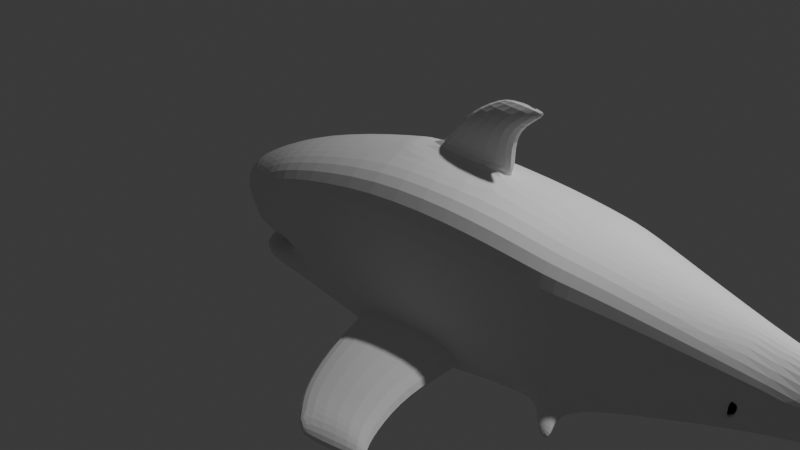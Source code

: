 # Source: Shark8.blend  (saved by Blender 5.0.118; exported with 4.5.12 LTS)
import bpy
from mathutils import Matrix  # noqa: F401  (used for matrix-valued properties, if any)

bpy.ops.wm.read_factory_settings(use_empty=True)
scene = bpy.context.scene
scene.name = 'Scene'

# ---- collections
col_collection = bpy.data.collections.new('Collection'); scene.collection.children.link(col_collection)

# ---- world
world_world = bpy.data.worlds.new('World'); scene.world = world_world
world_world.use_nodes = True; world_world.node_tree.nodes.clear()
_N = world_world.node_tree.nodes; _L = world_world.node_tree.links
n0 = _N.new('ShaderNodeOutputWorld'); n0.name = 'World Output'; n0.location = (200, 100)
n1 = _N.new('ShaderNodeBackground'); n1.name = 'Background'; n1.location = (-200, 100)
n1.inputs[0].default_value = (0.05088, 0.05088, 0.05088, 1.0)
_L.new(n1.outputs[0], n0.inputs[0])
n0.is_active_output = True
world_world.color = (0.05088, 0.05088, 0.05088)
world_world.sun_shadow_jitter_overblur = 0.0

# ---- cameras
cam_camera = bpy.data.cameras.new('Camera')
cam_camera.clip_end = 100.0
cam_camera.ortho_scale = 7.314

# ---- lights
light_light = bpy.data.lights.new('Light', 'POINT')
light_light.energy = 1000.0
light_light.shadow_soft_size = 0.1

# ---- meshes
me_cube_001 = bpy.data.meshes.new('Cube.001')
me_cube_001.from_pydata([(-1.0, -0.703, -0.7087), (-1.0, -0.703, 0.4036), (4.086, -0.399, -0.1491), (4.086, -0.399, 0.3288), (1.633, -0.7461, -0.7731), (1.621, -0.7357, 0.7534), (0.3261, -0.7357, 0.7534), (0.3262, -0.7461, -0.854), (-1.491, -0.5694, -0.7639), (-1.847, -0.5525, -0.1381), (2.811, -0.7357, -0.522), (2.811, -0.6483, 0.6038), (5.05, -0.1856, 0.08988), (-1.079, -0.0575, -0.8104), (4.086, -0.0575, 0.5755), (-1.0, -0.0575, 0.6503), (4.086, -0.0575, -0.2955), (1.633, -0.0575, -1.0), (0.3261, -0.0575, -1.0), (0.3261, -0.0575, 1.0), (-1.868, -0.05816, -0.8406), (-2.42, -0.0575, -0.04214), (2.811, -0.0575, 0.8504), (2.811, -0.0575, -0.6684), (5.05, -0.0575, 0.4029), (5.639, -0.01965, 0.864), (-1.033, -0.3896, -0.8364), (4.086, -0.2115, 0.5208), (1.633, -0.3766, 0.9453), (1.633, -0.3954, -0.8536), (0.3261, -0.3954, -1.0), (0.3261, -0.3766, 0.9453), (-1.669, -0.3682, -0.8406), (2.811, -0.3355, 0.7958), (2.811, -0.4063, -0.6684), (5.05, -0.1092, 0.3482), (-1.0, -0.3766, 0.5956), (4.086, -0.2115, -0.2955), (-2.221, -0.3475, -0.04119), (5.05, -0.1092, -0.1229), (5.403, -0.05733, 0.09239), (5.403, -0.05739, 0.2549), (5.403, -0.05739, -0.04488), (-1.0, -0.703, -0.1524), (4.086, -0.399, 0.08991), (1.633, -0.7357, -0.009533), (0.3261, -0.7357, -0.04998), (-1.679, -0.5832, -0.2491), (2.811, -0.6483, 0.04099), (-2.154, -0.0575, -0.2743), (-1.954, -0.3575, -0.2739), (4.086, -0.399, -0.06586), (1.633, -0.7461, -0.5073), (0.3262, -0.7461, -0.5741), (2.811, -0.6483, -0.326), (-1.981, -0.07756, -0.6942), (-1.782, -0.3841, -0.694), (-1.0, -0.703, -0.515), (-1.57, -0.5806, -0.6636), (2.493, -0.7357, 0.6441), (2.493, -0.7357, -0.5896), (2.493, -0.0575, -0.7578), (2.493, -0.0575, 0.8908), (2.493, -0.4034, -0.7184), (2.493, -0.3766, 0.8361), (2.493, -0.7357, 0.02736), (2.493, -0.7357, -0.3748), (2.811, -0.9156, -0.6593), (2.811, -0.9156, -0.5589), (2.624, -0.9156, -0.7173), (2.624, -0.9156, -0.6077), (-1.0, 0.5936, -0.7087), (-1.0, 0.5936, 0.4036), (4.086, 0.284, -0.1491), (4.086, 0.284, 0.3288), (1.633, 0.6207, -0.7727), (1.621, 0.6207, 0.7534), (0.3261, 0.6207, 0.7534), (0.3261, 0.6207, -0.8536), (-1.491, 0.4759, -0.7639), (-1.847, 0.4586, -0.1381), (2.815, 0.6077, -0.5215), (2.811, 0.5333, 0.6038), (5.05, 0.07059, 0.08988), (-1.033, 0.2746, -0.8364), (4.086, 0.09649, 0.5208), (1.633, 0.2616, 0.9453), (1.633, 0.2804, -0.8536), (0.3261, 0.2804, -1.0), (0.3261, 0.2616, 0.9453), (-1.669, 0.2519, -0.8406), (2.811, 0.2204, 0.7958), (2.811, 0.2913, -0.6684), (5.05, -0.00585, 0.3482), (-1.0, 0.2616, 0.5956), (4.086, 0.09649, -0.2955), (-2.221, 0.2325, -0.04119), (5.05, -0.00585, -0.1229), (-1.0, 0.5936, -0.1524), (4.086, 0.284, 0.08991), (1.633, 0.6207, -0.009533), (0.3261, 0.6207, -0.04998), (-1.679, 0.4863, -0.2491), (2.811, 0.5333, 0.04099), (-1.954, 0.2425, -0.2739), (4.086, 0.284, -0.06586), (1.633, 0.6207, -0.5069), (0.3261, 0.6207, -0.5737), (2.815, 0.5481, -0.3254), (-1.782, 0.229, -0.694), (-1.0, 0.5936, -0.515), (-1.57, 0.456, -0.6636), (1.507, 1.599, -0.9959), (0.6658, 1.599, -1.051), (1.507, 1.599, -0.8734), (0.6658, 1.599, -0.9823), (2.493, 0.6207, 0.6441), (2.498, 0.6355, -0.5891), (2.493, 0.2883, -0.7184), (2.493, 0.2616, 0.8361), (2.493, 0.6207, 0.02736), (2.498, 0.6355, -0.3742), (5.663, -0.01965, 0.8689), (5.843, -0.01797, 0.9307), (5.617, -0.06797, -0.635), (5.712, -0.05425, -0.6782), (5.617, -0.04061, -0.635), (5.581, -0.03756, 0.5791), (5.336, -0.08888, 0.6329), (5.325, -0.03843, 0.6604), (5.336, 0.01203, 0.6329), (5.534, -0.05145, -0.3477), (5.321, -0.01019, -0.4108), (5.321, -0.09285, -0.4108), (1.373, 0.04513, 0.9962), (0.3272, -0.0575, 1.014), (1.373, -0.1679, 0.9962), (1.434, 0.03998, 1.503), (1.634, -0.0575, 0.9962), (0.8883, -0.06265, 1.521), (1.434, -0.1731, 1.503), (1.695, -0.06265, 1.503), (1.345, -0.1679, 1.237), (0.5463, -0.0575, 1.255), (1.345, 0.04513, 1.237), (1.607, -0.0575, 1.237), (1.87, -0.06655, 1.785), (1.439, -0.0404, 1.765), (1.418, 1.136, -0.8915), (2.131, -0.06265, 1.705), (0.463, 1.136, -0.9403), (0.463, 1.136, -0.8348), (1.418, 1.136, -0.728), (1.608, 1.812, -0.9969), (0.9291, 1.812, -1.052), (1.608, 1.812, -0.9156), (0.9291, 1.812, -0.999), (1.761, 1.943, -0.978), (1.082, 1.943, -1.045), (0.6047, 1.599, -1.015), (0.4018, 1.136, -0.889), (0.265, 0.6207, -0.7137), (0.868, 1.812, -1.025), (0.9448, 1.861, -1.028), (-1.907, -0.05816, -0.7734), (-1.0, -0.703, -0.65), (-1.708, -0.3667, -0.7733), (-1.708, 0.2504, -0.7733), (1.507, -1.735, -0.9967), (0.666, -1.735, -1.052), (1.507, -1.735, -0.8742), (0.666, -1.735, -0.9832), (1.418, -1.272, -0.8923), (0.4632, -1.272, -0.9411), (0.4632, -1.272, -0.8356), (1.418, -1.272, -0.7288), (1.609, -1.948, -0.9977), (0.9293, -1.948, -1.052), (1.609, -1.948, -0.9164), (0.9293, -1.948, -0.9998), (1.761, -2.079, -0.9788), (1.082, -2.079, -1.046), (0.6049, -1.735, -1.016), (0.4021, -1.272, -0.8899), (0.2575, -0.7165, -0.7181), (0.8682, -1.948, -1.026), (0.945, -1.997, -1.028), (-1.516, -0.5676, -0.7161), (-1.0, 0.5936, -0.65), (-1.516, 0.4741, -0.7161), (-1.569, -0.6022, -0.4966), (-1.781, -0.364, -0.5108), (-1.98, -0.0575, -0.511), (-1.781, 0.249, -0.5108), (-1.569, 0.5036, -0.4966), (-1.456, -0.6371, 0.1674), (-1.764, -0.0575, 0.3329), (-1.657, -0.3609, 0.3082), (-1.365, -0.6536, -0.2045), (-1.306, -0.6638, -0.5051), (-1.456, 0.5334, 0.1674), (-1.657, 0.2459, 0.3082), (-1.365, 0.5484, -0.2045), (-1.306, 0.5577, -0.5051), (2.861, -1.041, -0.7192), (2.82, 0.8302, -0.6581), (2.82, 0.8302, -0.5578), (2.634, 0.8302, -0.7161), (2.634, 0.8302, -0.6066), (2.871, 0.9553, -0.718)], [], [(46, 6, 1, 43), (34, 37, 2, 10), (31, 36, 1, 6), (26, 0, 8, 32), (64, 28, 5, 59), (65, 59, 5, 45), (26, 30, 7, 0), (28, 31, 6, 5), (45, 5, 6, 46), (198, 195, 9, 47), (44, 3, 11, 48), (27, 33, 11, 3), (63, 34, 10, 60), (12, 39, 42, 40), (27, 3, 12, 35), (197, 196, 21, 38), (50, 38, 21, 49), (2, 37, 39, 12), (47, 9, 38, 50), (195, 197, 38, 9), (14, 27, 35, 24), (61, 23, 34, 63), (14, 22, 33, 27), (13, 18, 30, 26), (13, 26, 32, 20), (19, 15, 36, 31), (23, 16, 37, 34), (128, 127, 123, 122), (129, 128, 122, 25), (190, 47, 50, 191), (191, 50, 49, 192), (3, 44, 12), (51, 44, 48, 54), (199, 198, 47, 190), (52, 45, 46, 53), (66, 65, 45, 52), (53, 46, 43, 57), (7, 184, 53, 57, 165, 0), (60, 66, 52, 4), (165, 57, 58, 187), (2, 51, 54, 10), (166, 56, 55, 164), (187, 58, 56, 166), (10, 54, 68, 67), (54, 48, 65, 66), (22, 62, 64, 33), (17, 61, 63, 29), (29, 63, 60, 4), (48, 11, 59, 65), (33, 64, 59, 11), (67, 204, 69), (60, 10, 67, 69), (54, 66, 70, 68), (66, 60, 69, 70), (101, 98, 72, 77), (92, 81, 73, 95), (89, 77, 72, 94), (84, 90, 79, 71), (119, 116, 76, 86), (120, 100, 76, 116), (84, 71, 78, 88), (100, 101, 77, 76), (202, 102, 80, 200), (99, 103, 82, 74), (85, 74, 82, 91), (118, 117, 81, 92), (83, 40, 42, 97), (85, 93, 83, 74), (201, 96, 21, 196), (104, 49, 21, 96), (132, 131, 125, 126), (73, 83, 97, 95), (102, 104, 96, 80), (200, 80, 96, 201), (14, 24, 93, 85), (61, 118, 92, 23), (14, 85, 91, 22), (13, 84, 88, 18), (13, 20, 90, 84), (19, 89, 94, 15), (23, 92, 95, 16), (37, 16, 95, 97, 39), (194, 193, 104, 102), (193, 192, 49, 104), (74, 83, 99), (105, 108, 103, 99), (203, 194, 102, 202), (106, 107, 101, 100), (121, 106, 100, 120), (107, 110, 98, 101), (78, 71, 188, 110, 107, 161), (117, 75, 106, 121), (188, 189, 111, 110), (73, 81, 108, 105), (167, 164, 55, 109), (189, 167, 109, 111), (83, 73, 99), (159, 115, 156, 162), (152, 114, 115, 151), (160, 159, 113, 150), (148, 112, 114, 152), (108, 121, 120, 103), (22, 91, 119, 62), (17, 87, 118, 61), (87, 75, 117, 118), (103, 120, 116, 82), (91, 82, 116, 119), (93, 41, 40, 83), (12, 44, 2), (127, 130, 122, 123), (35, 12, 40, 41), (130, 129, 25, 122), (125, 124, 126), (131, 133, 124, 125), (133, 132, 126, 124), (93, 24, 129, 130), (41, 93, 130, 127), (24, 35, 128, 129), (35, 41, 127, 128), (39, 97, 132, 133), (42, 39, 133, 131), (97, 42, 131, 132), (30, 29, 4, 7), (18, 17, 29, 30), (18, 88, 87, 17), (88, 78, 75, 87), (150, 113, 112, 148), (89, 86, 76, 77), (19, 31, 135), (89, 19, 135), (31, 28, 136, 135), (28, 86, 134, 138, 136), (143, 142, 140, 139), (86, 89, 135, 134), (28, 64, 62, 119, 86), (141, 137, 146, 149), (145, 144, 137, 141), (142, 145, 141, 140), (144, 143, 139, 137), (134, 135, 143, 144), (136, 138, 145, 142), (138, 134, 144, 145), (135, 136, 142, 143), (75, 148, 152, 106), (140, 141, 149, 146), (139, 140, 146, 147), (137, 139, 147, 146), (78, 150, 148, 75), (161, 160, 150, 78), (106, 152, 151, 107), (153, 154, 158, 157), (115, 114, 155, 156), (112, 113, 154, 153), (114, 112, 153, 155), (155, 153, 157), (156, 155, 157, 158), (162, 156, 163), (151, 115, 159, 160), (107, 151, 160, 161), (113, 159, 162, 154), (158, 154, 163), (154, 162, 163), (156, 158, 163), (182, 171, 179, 185), (175, 170, 171, 174), (183, 182, 169, 173), (172, 168, 170, 175), (173, 169, 168, 172), (4, 172, 175, 52), (7, 173, 172, 4), (184, 183, 173, 7), (52, 175, 174, 53), (176, 177, 181, 180), (171, 170, 178, 179), (168, 169, 177, 176), (170, 168, 176, 178), (178, 176, 180), (179, 178, 180, 181), (185, 179, 186), (174, 171, 182, 183), (53, 174, 183, 184), (169, 182, 185, 177), (181, 177, 186), (177, 185, 186), (179, 181, 186), (4, 52, 53, 184, 7), (79, 90, 167, 189), (90, 20, 164, 167), (71, 79, 189, 188), (8, 187, 166, 32), (32, 166, 164, 20), (0, 165, 187, 8), (110, 203, 202, 98), (72, 200, 201, 94), (94, 201, 196, 15), (98, 202, 200, 72), (57, 43, 198, 199), (1, 36, 197, 195), (36, 15, 196, 197), (43, 1, 195, 198), (58, 57, 110, 111, 109, 55, 56), (190, 191, 192, 193, 194, 203, 110, 57, 199), (68, 70, 204), (69, 204, 70), (67, 68, 204), (81, 108, 206, 205), (205, 209, 207), (117, 81, 205, 207), (108, 121, 208, 206), (121, 117, 207, 208), (206, 208, 209), (207, 209, 208), (205, 206, 209)])
_uv = me_cube_001.uv_layers.new(name='UVMap')
_uv.uv.foreach_set('vector', [0.5, 0.9263, 0.625, 0.9263, 0.625, 1.0, 0.5, 1.0, 0.3211, 0.7244, 0.375, 0.7244, 0.375, 0.75, 0.3211, 0.75, 0.8013, 0.7244, 0.875, 0.7244, 0.875, 0.75, 0.8013, 0.75, 0.125, 0.7244, 0.125, 0.75, 0.125, 0.75, 0.125, 0.7244, 0.6924, 0.7244, 0.7288, 0.7244, 0.7288, 0.75, 0.6924, 0.75, 0.5, 0.8174, 0.625, 0.8174, 0.625, 0.8538, 0.5, 0.8538, 0.125, 0.7244, 0.1987, 0.7244, 0.1987, 0.75, 0.125, 0.75, 0.7288, 0.7244, 0.8013, 0.7244, 0.8013, 0.75, 0.7294, 0.75, 0.5, 0.8571, 0.625, 0.8544, 0.625, 0.9263, 0.5, 0.9263, 0.5, 1.0, 0.625, 1.0, 0.625, 1.0, 0.5, 1.0, 0.5, 0.75, 0.625, 0.75, 0.625, 0.8039, 0.5, 0.8039, 0.625, 0.7244, 0.6789, 0.7244, 0.6789, 0.75, 0.625, 0.75, 0.3076, 0.7244, 0.3211, 0.7244, 0.3211, 0.75, 0.3076, 0.75, 0.375, 0.75, 0.375, 0.7244, 0.375, 0.7244, 0.375, 0.75, 0.625, 0.7244, 0.625, 0.75, 0.625, 0.75, 0.625, 0.7244, 0.875, 0.7244, 0.875, 0.6888, 0.875, 0.6888, 0.875, 0.7244, 0.5, 0.02561, 0.625, 0.02561, 0.625, 0.06121, 0.5, 0.06121, 0.375, 0.75, 0.375, 0.7244, 0.375, 0.7244, 0.375, 0.75, 0.5, 1.708e-08, 0.625, 0.0, 0.625, 0.02561, 0.5, 0.02561, 0.875, 0.75, 0.875, 0.7244, 0.875, 0.7244, 0.875, 0.75, 0.625, 0.6888, 0.625, 0.7244, 0.625, 0.7244, 0.625, 0.6888, 0.3076, 0.6888, 0.3211, 0.6888, 0.3211, 0.7244, 0.3076, 0.7244, 0.625, 0.6888, 0.6789, 0.6888, 0.6789, 0.7244, 0.625, 0.7244, 0.125, 0.6888, 0.1987, 0.6888, 0.1987, 0.7244, 0.125, 0.7244, 0.125, 0.6888, 0.125, 0.7244, 0.125, 0.7244, 0.125, 0.6888, 0.8013, 0.6888, 0.875, 0.6888, 0.875, 0.7244, 0.8013, 0.7244, 0.3211, 0.6888, 0.375, 0.6888, 0.375, 0.7244, 0.3211, 0.7244, 0.625, 0.7244, 0.625, 0.7244, 0.625, 0.7244, 0.625, 0.7244, 0.625, 0.6888, 0.625, 0.7244, 0.625, 0.7244, 0.625, 0.6888, 0.4185, 5.947e-09, 0.5, 1.708e-08, 0.5, 0.02561, 0.4185, 0.02561, 0.4185, 0.02561, 0.5, 0.02561, 0.5, 0.06121, 0.4185, 0.06121, 0.625, 0.75, 0.5, 0.75, 0.625, 0.75, 0.4185, 0.75, 0.5, 0.75, 0.5, 0.8039, 0.4185, 0.8039, 0.4185, 1.0, 0.5, 1.0, 0.5, 1.0, 0.4185, 1.0, 0.4185, 0.8588, 0.5, 0.8571, 0.5, 0.9263, 0.4185, 0.9263, 0.4185, 0.8174, 0.5, 0.8174, 0.5, 0.8538, 0.4185, 0.8538, 0.4185, 0.9263, 0.5, 0.9263, 0.5, 1.0, 0.4185, 1.0, 0.375, 0.9263, 0.3968, 0.9263, 0.4185, 0.9263, 0.4185, 1.0, 0.3933, 1.0, 0.375, 1.0, 0.375, 0.8174, 0.4185, 0.8174, 0.4185, 0.8538, 0.375, 0.8538, 0.3933, 1.0, 0.4185, 1.0, 0.4185, 1.0, 0.3933, 1.0, 0.375, 0.75, 0.4185, 0.75, 0.4185, 0.8039, 0.375, 0.8039, 0.3933, 0.02561, 0.4185, 0.02561, 0.4185, 0.06121, 0.3933, 0.06121, 0.3933, 2.506e-09, 0.4185, 5.947e-09, 0.4185, 0.02561, 0.3933, 0.02561, 0.375, 0.8039, 0.4185, 0.8039, 0.4185, 0.8039, 0.375, 0.8039, 0.4185, 0.8039, 0.5, 0.8039, 0.5, 0.8174, 0.4185, 0.8174, 0.6789, 0.6888, 0.6924, 0.6888, 0.6924, 0.7244, 0.6789, 0.7244, 0.2712, 0.6888, 0.3076, 0.6888, 0.3076, 0.7244, 0.2712, 0.7244, 0.2712, 0.7244, 0.3076, 0.7244, 0.3076, 0.75, 0.2712, 0.75, 0.5, 0.8039, 0.625, 0.8039, 0.625, 0.8174, 0.5, 0.8174, 0.6789, 0.7244, 0.6924, 0.7244, 0.6924, 0.75, 0.6789, 0.75, 0.375, 0.8039, 0.375, 0.8039, 0.375, 0.8174, 0.3076, 0.75, 0.3211, 0.75, 0.3211, 0.75, 0.3076, 0.75, 0.4185, 0.8039, 0.4185, 0.8174, 0.4185, 0.8174, 0.4185, 0.8039, 0.4185, 0.8174, 0.375, 0.8174, 0.375, 0.8174, 0.4185, 0.8174, 0.5, 0.9263, 0.5, 1.0, 0.625, 1.0, 0.625, 0.9263, 0.3211, 0.7244, 0.3211, 0.75, 0.375, 0.75, 0.375, 0.7244, 0.8013, 0.7244, 0.8013, 0.75, 0.875, 0.75, 0.875, 0.7244, 0.125, 0.7244, 0.125, 0.7244, 0.125, 0.75, 0.125, 0.75, 0.6924, 0.7244, 0.6924, 0.75, 0.7288, 0.75, 0.7288, 0.7244, 0.5, 0.8174, 0.5, 0.8538, 0.625, 0.8538, 0.625, 0.8174, 0.125, 0.7244, 0.125, 0.75, 0.1987, 0.75, 0.1987, 0.7244, 0.5, 0.8571, 0.5, 0.9263, 0.625, 0.9263, 0.625, 0.8544, 0.5, 1.0, 0.5, 1.0, 0.625, 1.0, 0.625, 1.0, 0.5, 0.75, 0.5, 0.8039, 0.625, 0.8039, 0.625, 0.75, 0.625, 0.7244, 0.625, 0.75, 0.6789, 0.75, 0.6789, 0.7244, 0.3076, 0.7244, 0.3076, 0.75, 0.3211, 0.75, 0.3211, 0.7244, 0.375, 0.75, 0.375, 0.75, 0.375, 0.7244, 0.375, 0.7244, 0.625, 0.7244, 0.625, 0.7244, 0.625, 0.75, 0.625, 0.75, 0.875, 0.7244, 0.875, 0.7244, 0.875, 0.6888, 0.875, 0.6888, 0.5, 0.02561, 0.5, 0.06121, 0.625, 0.06121, 0.625, 0.02561, 0.375, 0.7244, 0.375, 0.7244, 0.375, 0.7244, 0.375, 0.7244, 0.375, 0.75, 0.375, 0.75, 0.375, 0.7244, 0.375, 0.7244, 0.5, 1.708e-08, 0.5, 0.02561, 0.625, 0.02561, 0.625, 0.0, 0.875, 0.75, 0.875, 0.75, 0.875, 0.7244, 0.875, 0.7244, 0.625, 0.6888, 0.625, 0.6888, 0.625, 0.7244, 0.625, 0.7244, 0.3076, 0.6888, 0.3076, 0.7244, 0.3211, 0.7244, 0.3211, 0.6888, 0.625, 0.6888, 0.625, 0.7244, 0.6789, 0.7244, 0.6789, 0.6888, 0.125, 0.6888, 0.125, 0.7244, 0.1987, 0.7244, 0.1987, 0.6888, 0.125, 0.6888, 0.125, 0.6888, 0.125, 0.7244, 0.125, 0.7244, 0.8013, 0.6888, 0.8013, 0.7244, 0.875, 0.7244, 0.875, 0.6888, 0.3211, 0.6888, 0.3211, 0.7244, 0.375, 0.7244, 0.375, 0.6888, 0.375, 0.7244, 0.375, 0.6888, 0.375, 0.7244, 0.375, 0.7244, 0.375, 0.7244, 0.4185, 5.947e-09, 0.4185, 0.02561, 0.5, 0.02561, 0.5, 1.708e-08, 0.4185, 0.02561, 0.4185, 0.06121, 0.5, 0.06121, 0.5, 0.02561, 0.625, 0.75, 0.5, 0.75, 0.5, 0.75, 0.4185, 0.75, 0.4185, 0.8039, 0.5, 0.8039, 0.5, 0.75, 0.4185, 1.0, 0.4185, 1.0, 0.5, 1.0, 0.5, 1.0, 0.4185, 0.8588, 0.4185, 0.9263, 0.5, 0.9263, 0.5, 0.8571, 0.4185, 0.8174, 0.4185, 0.8538, 0.5, 0.8538, 0.5, 0.8174, 0.4185, 0.9263, 0.4185, 1.0, 0.5, 1.0, 0.5, 0.9263, 0.375, 0.9263, 0.375, 1.0, 0.3933, 1.0, 0.4185, 1.0, 0.4185, 0.9263, 0.3968, 0.9263, 0.375, 0.8174, 0.375, 0.8538, 0.4185, 0.8538, 0.4185, 0.8174, 0.3933, 1.0, 0.3933, 1.0, 0.4185, 1.0, 0.4185, 1.0, 0.375, 0.75, 0.375, 0.8039, 0.4185, 0.8039, 0.4185, 0.75, 0.3933, 0.02561, 0.3933, 0.06121, 0.4185, 0.06121, 0.4185, 0.02561, 0.3933, 2.506e-09, 0.3933, 0.02561, 0.4185, 0.02561, 0.4185, 5.947e-09, 0.375, 0.75, 0.375, 0.75, 0.5, 0.75, 0.3968, 0.9263, 0.4185, 0.9263, 0.4185, 0.9263, 0.3968, 0.9263, 0.4185, 0.8588, 0.4185, 0.8588, 0.4185, 0.9263, 0.4185, 0.9263, 0.3968, 0.9263, 0.3968, 0.9263, 0.375, 0.9263, 0.375, 0.9263, 0.375, 0.8538, 0.375, 0.8538, 0.4185, 0.8538, 0.4185, 0.8538, 0.4185, 0.8039, 0.4185, 0.8174, 0.5, 0.8174, 0.5, 0.8039, 0.6789, 0.6888, 0.6789, 0.7244, 0.6924, 0.7244, 0.6924, 0.6888, 0.2712, 0.6888, 0.2712, 0.7244, 0.3076, 0.7244, 0.3076, 0.6888, 0.2712, 0.7244, 0.2712, 0.75, 0.3076, 0.75, 0.3076, 0.7244, 0.5, 0.8039, 0.5, 0.8174, 0.625, 0.8174, 0.625, 0.8039, 0.6789, 0.7244, 0.6789, 0.75, 0.6924, 0.75, 0.6924, 0.7244, 0.625, 0.7244, 0.625, 0.7244, 0.625, 0.75, 0.625, 0.75, 0.5, 0.75, 0.5, 0.75, 0.375, 0.75, 0.625, 0.7244, 0.625, 0.7244, 0.625, 0.7244, 0.625, 0.7244, 0.625, 0.7244, 0.625, 0.75, 0.625, 0.75, 0.625, 0.7244, 0.625, 0.7244, 0.625, 0.6888, 0.625, 0.6888, 0.625, 0.7244, 0.375, 0.7244, 0.375, 0.7244, 0.375, 0.7244, 0.375, 0.7244, 0.375, 0.7244, 0.375, 0.7244, 0.375, 0.7244, 0.375, 0.7244, 0.375, 0.7244, 0.375, 0.7244, 0.375, 0.7244, 0.625, 0.7244, 0.625, 0.6888, 0.625, 0.6888, 0.625, 0.7244, 0.625, 0.7244, 0.625, 0.7244, 0.625, 0.7244, 0.625, 0.7244, 0.625, 0.6888, 0.625, 0.7244, 0.625, 0.7244, 0.625, 0.6888, 0.625, 0.7244, 0.625, 0.7244, 0.625, 0.7244, 0.625, 0.7244, 0.375, 0.7244, 0.375, 0.7244, 0.375, 0.7244, 0.375, 0.7244, 0.375, 0.7244, 0.375, 0.7244, 0.375, 0.7244, 0.375, 0.7244, 0.375, 0.7244, 0.375, 0.7244, 0.375, 0.7244, 0.375, 0.7244, 0.1987, 0.7244, 0.265, 0.7244, 0.2653, 0.75, 0.1987, 0.75, 0.1987, 0.6888, 0.2645, 0.6888, 0.265, 0.7244, 0.1987, 0.7244, 0.1987, 0.6888, 0.1987, 0.7244, 0.265, 0.7244, 0.2645, 0.6888, 0.1987, 0.7244, 0.1987, 0.75, 0.2653, 0.75, 0.265, 0.7244, 0.1987, 0.75, 0.1987, 0.75, 0.2653, 0.75, 0.2653, 0.75, 0.8013, 0.7244, 0.7288, 0.7244, 0.7294, 0.75, 0.8013, 0.75, 0.8013, 0.6888, 0.8013, 0.7244, 0.8013, 0.6888, 0.8013, 0.7244, 0.8013, 0.6888, 0.8013, 0.7244, 0.8013, 0.7244, 0.7288, 0.7244, 0.7288, 0.7244, 0.8013, 0.7244, 0.0, 0.0, 0.0, 0.0, 0.0, 0.0, 0.0, 0.0, 0.0, 0.0, 0.8013, 0.7244, 0.7288, 0.7244, 0.7288, 0.7244, 0.8013, 0.7244, 0.7288, 0.7244, 0.8013, 0.7244, 0.8013, 0.7244, 0.7288, 0.7244, 0.0, 0.0, 0.6924, 0.7244, 0.6924, 0.6888, 0.6924, 0.7244, 0.0, 0.0, 0.0, 0.0, 0.0, 0.0, 0.0, 0.0, 0.0, 0.0, 0.0, 0.0, 0.0, 0.0, 0.0, 0.0, 0.0, 0.0, 0.0, 0.0, 0.0, 0.0, 0.0, 0.0, 0.0, 0.0, 0.7288, 0.7244, 0.8013, 0.7244, 0.8013, 0.7244, 0.7288, 0.7244, 0.7288, 0.7244, 0.8013, 0.7244, 0.8013, 0.7244, 0.7288, 0.7244, 0.0, 0.0, 0.0, 0.0, 0.0, 0.0, 0.0, 0.0, 0.0, 0.0, 0.0, 0.0, 0.0, 0.0, 0.0, 0.0, 0.8013, 0.7244, 0.7288, 0.7244, 0.7288, 0.7244, 0.8013, 0.7244, 0.375, 0.8538, 0.375, 0.8538, 0.4185, 0.8538, 0.4185, 0.8538, 0.0, 0.0, 0.0, 0.0, 0.0, 0.0, 0.0, 0.0, 0.8013, 0.7244, 0.7288, 0.7244, 0.7288, 0.7244, 0.8013, 0.7244, 0.7288, 0.7244, 0.8013, 0.7244, 0.8013, 0.7244, 0.7288, 0.7244, 0.1987, 0.75, 0.1987, 0.75, 0.2653, 0.75, 0.2653, 0.75, 0.3968, 0.9263, 0.3968, 0.9263, 0.375, 0.9263, 0.375, 0.9263, 0.4185, 0.8588, 0.4185, 0.8588, 0.4185, 0.9263, 0.4185, 0.9263, 0.2653, 0.75, 0.1987, 0.75, 0.1987, 0.75, 0.2653, 0.75, 0.4185, 0.9263, 0.4185, 0.8588, 0.4185, 0.8588, 0.4185, 0.9263, 0.2653, 0.75, 0.1987, 0.75, 0.1987, 0.75, 0.2653, 0.75, 0.4185, 0.8538, 0.375, 0.8538, 0.375, 0.8538, 0.4185, 0.8538, 0.4185, 0.8538, 0.375, 0.8538, 0.4185, 0.8538, 0.4185, 0.9263, 0.4185, 0.8588, 0.4185, 0.8588, 0.4185, 0.9263, 0.3968, 0.9263, 0.4185, 0.9263, 0.3968, 0.9263, 0.4185, 0.9263, 0.4185, 0.9263, 0.3968, 0.9263, 0.3968, 0.9263, 0.4185, 0.9263, 0.4185, 0.9263, 0.3968, 0.9263, 0.3968, 0.9263, 0.375, 0.9263, 0.3968, 0.9263, 0.3968, 0.9263, 0.375, 0.9263, 0.375, 0.9263, 0.375, 0.9263, 0.3968, 0.9263, 0.375, 0.9263, 0.3968, 0.9263, 0.3968, 0.9263, 0.4185, 0.9263, 0.375, 0.9263, 0.3968, 0.9263, 0.3968, 0.9263, 0.4185, 0.9263, 0.4185, 0.9263, 0.3968, 0.9263, 0.4185, 0.8588, 0.4185, 0.8588, 0.4185, 0.9263, 0.4185, 0.9263, 0.3968, 0.9263, 0.3968, 0.9263, 0.375, 0.9263, 0.375, 0.9263, 0.375, 0.8538, 0.375, 0.8538, 0.4185, 0.8538, 0.4185, 0.8538, 0.1987, 0.75, 0.1987, 0.75, 0.2653, 0.75, 0.2653, 0.75, 0.375, 0.8538, 0.375, 0.8538, 0.4185, 0.8538, 0.4185, 0.8538, 0.1987, 0.75, 0.1987, 0.75, 0.2653, 0.75, 0.2653, 0.75, 0.3968, 0.9263, 0.3968, 0.9263, 0.375, 0.9263, 0.375, 0.9263, 0.4185, 0.8588, 0.4185, 0.8588, 0.4185, 0.9263, 0.4185, 0.9263, 0.2653, 0.75, 0.1987, 0.75, 0.1987, 0.75, 0.2653, 0.75, 0.4185, 0.9263, 0.4185, 0.8588, 0.4185, 0.8588, 0.4185, 0.9263, 0.2653, 0.75, 0.1987, 0.75, 0.1987, 0.75, 0.2653, 0.75, 0.4185, 0.8538, 0.375, 0.8538, 0.375, 0.8538, 0.4185, 0.8538, 0.4185, 0.8538, 0.375, 0.8538, 0.4185, 0.8538, 0.4185, 0.9263, 0.4185, 0.8588, 0.4185, 0.8588, 0.4185, 0.9263, 0.3968, 0.9263, 0.4185, 0.9263, 0.3968, 0.9263, 0.4185, 0.9263, 0.4185, 0.9263, 0.3968, 0.9263, 0.3968, 0.9263, 0.4185, 0.9263, 0.4185, 0.9263, 0.3968, 0.9263, 0.3968, 0.9263, 0.375, 0.9263, 0.3968, 0.9263, 0.3968, 0.9263, 0.375, 0.9263, 0.375, 0.9263, 0.375, 0.9263, 0.3968, 0.9263, 0.375, 0.9263, 0.3968, 0.9263, 0.3968, 0.9263, 0.4185, 0.9263, 0.375, 0.9263, 0.3968, 0.9263, 0.2653, 0.75, 0.4185, 0.8588, 0.4185, 0.9263, 0.3968, 0.9263, 0.1987, 0.75, 0.375, 0.0, 0.375, 0.02561, 0.3933, 0.02561, 0.3933, 2.506e-09, 0.375, 0.02561, 0.375, 0.06121, 0.3933, 0.06121, 0.3933, 0.02561, 0.375, 1.0, 0.375, 1.0, 0.3933, 1.0, 0.3933, 1.0, 0.375, 0.0, 0.3933, 2.506e-09, 0.3933, 0.02561, 0.375, 0.02561, 0.375, 0.02561, 0.3933, 0.02561, 0.3933, 0.06121, 0.375, 0.06121, 0.375, 1.0, 0.3933, 1.0, 0.3933, 1.0, 0.375, 1.0, 0.4185, 1.0, 0.4185, 1.0, 0.5, 1.0, 0.5, 1.0, 0.875, 0.75, 0.875, 0.75, 0.875, 0.7244, 0.875, 0.7244, 0.875, 0.7244, 0.875, 0.7244, 0.875, 0.6888, 0.875, 0.6888, 0.5, 1.0, 0.5, 1.0, 0.625, 1.0, 0.625, 1.0, 0.4185, 1.0, 0.5, 1.0, 0.5, 1.0, 0.4185, 1.0, 0.875, 0.75, 0.875, 0.7244, 0.875, 0.7244, 0.875, 0.75, 0.875, 0.7244, 0.875, 0.6888, 0.875, 0.6888, 0.875, 0.7244, 0.5, 1.0, 0.625, 1.0, 0.625, 1.0, 0.5, 1.0, 0.4185, 5.947e-09, 0.4185, 1.0, 0.4185, 1.0, 0.4185, 5.947e-09, 0.4185, 0.02561, 0.4185, 0.06121, 0.4185, 0.02561, 0.4185, 5.947e-09, 0.4185, 0.02561, 0.4185, 0.06121, 0.4185, 0.02561, 0.4185, 5.947e-09, 0.4185, 1.0, 0.4185, 1.0, 0.4185, 1.0, 0.4185, 1.0, 0.4185, 0.8039, 0.4185, 0.8174, 0.375, 0.8039, 0.375, 0.8174, 0.0, 0.0, 0.4185, 0.8174, 0.375, 0.8039, 0.4185, 0.8039, 0.375, 0.8039, 0.375, 0.8039, 0.4185, 0.8039, 0.4185, 0.8039, 0.375, 0.8039, 0.375, 0.8039, 0.375, 0.8039, 0.375, 0.8174, 0.3076, 0.75, 0.3211, 0.75, 0.3211, 0.75, 0.3076, 0.75, 0.4185, 0.8039, 0.4185, 0.8174, 0.4185, 0.8174, 0.4185, 0.8039, 0.4185, 0.8174, 0.375, 0.8174, 0.375, 0.8174, 0.4185, 0.8174, 0.4185, 0.8039, 0.4185, 0.8174, 0.375, 0.8039, 0.375, 0.8174, 0.0, 0.0, 0.4185, 0.8174, 0.375, 0.8039, 0.4185, 0.8039, 0.375, 0.8039])
me_cube_001.update()

# ---- objects
ob_light = bpy.data.objects.new('Light', light_light)
ob_camera = bpy.data.objects.new('Camera', cam_camera)
ob_empty_001 = bpy.data.objects.new('Empty.001', None)
ob_empty_002 = bpy.data.objects.new('Empty.002', None)
ob_shark = bpy.data.objects.new('Shark', me_cube_001)

# ---- transforms, parenting, visibility, modifiers, constraints
ob_light.location = (4.076, 1.005, 5.904)
ob_light.rotation_euler = (0.6503, 0.05522, 1.866)
ob_light.lock_rotations_4d = False
ob_light.empty_display_type = 'ARROWS'
ob_light.color = (0.0, 0.0, 0.0, 0.0)
ob_light.lineart.crease_threshold = 0.0
ob_camera.location = (7.359, -6.926, 4.958)
ob_camera.rotation_euler = (1.109, 0.0, 0.8149)
ob_camera.lock_rotations_4d = False
ob_camera.empty_display_type = 'ARROWS'
ob_camera.color = (0.0, 0.0, 0.0, 0.0)
ob_camera.display_type = 'WIRE'
ob_camera.lineart.crease_threshold = 0.0
ob_empty_001.location = (13.71, -3.312, 0.3996)
ob_empty_001.rotation_euler = (1.571, -0.0, -1.577)
ob_empty_001.scale = (2.506, 2.506, 2.506)
ob_empty_001.empty_display_type = 'IMAGE'
ob_empty_001.empty_display_size = 5.0
ob_empty_002.location = (0.1629, 10.09, 0.8854)
ob_empty_002.rotation_euler = (1.533, -0.0002262, 0.01527)
ob_empty_002.scale = (2.506, 2.506, 2.506)
ob_empty_002.empty_display_type = 'IMAGE'
ob_empty_002.empty_display_size = 5.0
ob_shark.location = (0.0, 0.0, 0.0)
_m = ob_shark.modifiers.new('Solidify', 'SOLIDIFY')
_m.thickness = 0.1
_m = ob_shark.modifiers.new('Subdivision', 'SUBSURF')

# ---- collection membership
col_collection.objects.link(ob_light)
col_collection.objects.link(ob_camera)
col_collection.objects.link(ob_empty_001)
col_collection.objects.link(ob_empty_002)
col_collection.objects.link(ob_shark)

# ---- scene / render settings (as saved in the file)
scene.camera = ob_camera
scene.frame_start = 1; scene.frame_end = 250; scene.frame_set(1)
scene.render.engine = 'BLENDER_EEVEE_NEXT'
scene.render.bake_bias = 0.0
scene.render.bake_samples = 0
scene.cycles.sampling_pattern = 'TABULATED_SOBOL'
scene.eevee.use_volume_custom_range = False
bpy.context.view_layer.update()
